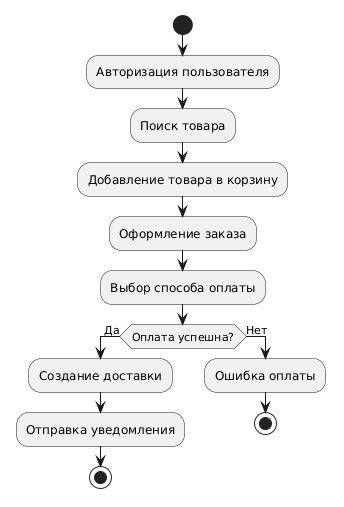

The diagram above was rendered by PlantUML. Its source (embedded in the PNG):
@startuml
start

:Авторизация пользователя;

:Поиск товара;

:Добавление товара в корзину;

:Оформление заказа;

:Выбор способа оплаты;

if (Оплата успешна?) then (Да)

  :Создание доставки;
  :Отправка уведомления;
  stop

else (Нет)

  :Ошибка оплаты;
  stop

endif
@enduml